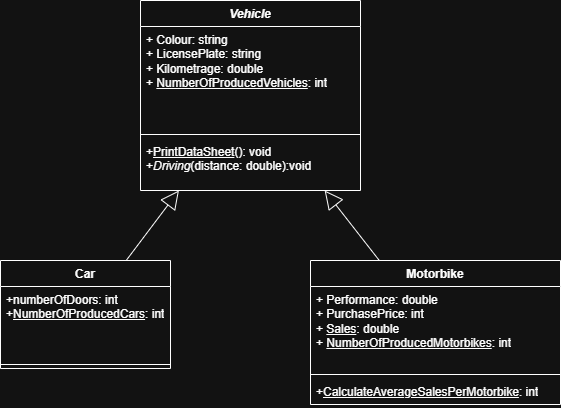

The diagram above was exported from draw.io. Its source (the exported page's mxGraphModel, read from the mxfile embedded in the PNG):
<mxGraphModel dx="1418" dy="906" grid="1" gridSize="10" guides="1" tooltips="1" connect="1" arrows="1" fold="1" page="1" pageScale="1" pageWidth="827" pageHeight="1169" math="0" shadow="0">
  <root>
    <mxCell id="0" />
    <mxCell id="1" parent="0" />
    <mxCell id="ox6SdG1qp59_TgVcmAef-1" value="Car" style="swimlane;fontStyle=1;align=center;verticalAlign=top;childLayout=stackLayout;horizontal=1;startSize=26;horizontalStack=0;resizeParent=1;resizeParentMax=0;resizeLast=0;collapsible=1;marginBottom=0;whiteSpace=wrap;html=1;" parent="1" vertex="1">
      <mxGeometry x="140" y="420" width="170" height="108" as="geometry" />
    </mxCell>
    <mxCell id="ox6SdG1qp59_TgVcmAef-2" value="+numberOfDoors: int&lt;div&gt;+&lt;u&gt;NumberOfProducedCars&lt;/u&gt;: int&lt;/div&gt;" style="text;strokeColor=none;fillColor=none;align=left;verticalAlign=top;spacingLeft=4;spacingRight=4;overflow=hidden;rotatable=0;points=[[0,0.5],[1,0.5]];portConstraint=eastwest;whiteSpace=wrap;html=1;" parent="ox6SdG1qp59_TgVcmAef-1" vertex="1">
      <mxGeometry y="26" width="170" height="74" as="geometry" />
    </mxCell>
    <mxCell id="ox6SdG1qp59_TgVcmAef-3" value="" style="line;strokeWidth=1;fillColor=none;align=left;verticalAlign=middle;spacingTop=-1;spacingLeft=3;spacingRight=3;rotatable=0;labelPosition=right;points=[];portConstraint=eastwest;strokeColor=inherit;" parent="ox6SdG1qp59_TgVcmAef-1" vertex="1">
      <mxGeometry y="100" width="170" height="8" as="geometry" />
    </mxCell>
    <mxCell id="ox6SdG1qp59_TgVcmAef-6" value="Motorbike" style="swimlane;fontStyle=1;align=center;verticalAlign=top;childLayout=stackLayout;horizontal=1;startSize=26;horizontalStack=0;resizeParent=1;resizeParentMax=0;resizeLast=0;collapsible=1;marginBottom=0;whiteSpace=wrap;html=1;" parent="1" vertex="1">
      <mxGeometry x="450" y="420" width="250" height="144" as="geometry" />
    </mxCell>
    <mxCell id="ox6SdG1qp59_TgVcmAef-7" value="+ Performance: double&lt;div&gt;+ PurchasePrice: int&lt;/div&gt;&lt;div&gt;+ &lt;u&gt;Sales&lt;/u&gt;: double&lt;/div&gt;&lt;div&gt;+ &lt;u&gt;NumberOfProducedMotorbikes&lt;/u&gt;: int&lt;/div&gt;&lt;div&gt;&lt;br&gt;&lt;/div&gt;" style="text;strokeColor=none;fillColor=none;align=left;verticalAlign=top;spacingLeft=4;spacingRight=4;overflow=hidden;rotatable=0;points=[[0,0.5],[1,0.5]];portConstraint=eastwest;whiteSpace=wrap;html=1;" parent="ox6SdG1qp59_TgVcmAef-6" vertex="1">
      <mxGeometry y="26" width="250" height="84" as="geometry" />
    </mxCell>
    <mxCell id="ox6SdG1qp59_TgVcmAef-8" value="" style="line;strokeWidth=1;fillColor=none;align=left;verticalAlign=middle;spacingTop=-1;spacingLeft=3;spacingRight=3;rotatable=0;labelPosition=right;points=[];portConstraint=eastwest;strokeColor=inherit;" parent="ox6SdG1qp59_TgVcmAef-6" vertex="1">
      <mxGeometry y="110" width="250" height="8" as="geometry" />
    </mxCell>
    <mxCell id="ox6SdG1qp59_TgVcmAef-9" value="+&lt;u&gt;CalculateAverageSalesPerMotorbike&lt;/u&gt;: int" style="text;strokeColor=none;fillColor=none;align=left;verticalAlign=top;spacingLeft=4;spacingRight=4;overflow=hidden;rotatable=0;points=[[0,0.5],[1,0.5]];portConstraint=eastwest;whiteSpace=wrap;html=1;" parent="ox6SdG1qp59_TgVcmAef-6" vertex="1">
      <mxGeometry y="118" width="250" height="26" as="geometry" />
    </mxCell>
    <mxCell id="ox6SdG1qp59_TgVcmAef-10" value="&lt;i&gt;Vehicle&lt;/i&gt;" style="swimlane;fontStyle=1;align=center;verticalAlign=top;childLayout=stackLayout;horizontal=1;startSize=26;horizontalStack=0;resizeParent=1;resizeParentMax=0;resizeLast=0;collapsible=1;marginBottom=0;whiteSpace=wrap;html=1;" parent="1" vertex="1">
      <mxGeometry x="280" y="160" width="220" height="190" as="geometry" />
    </mxCell>
    <mxCell id="ox6SdG1qp59_TgVcmAef-11" value="+ Colour: string&lt;div&gt;+ LicensePlate: string&lt;/div&gt;&lt;div&gt;+ Kilometrage: double&lt;/div&gt;&lt;div&gt;+ &lt;u&gt;NumberOfProducedVehicles&lt;/u&gt;: int&lt;/div&gt;&lt;div&gt;&lt;br&gt;&lt;/div&gt;" style="text;strokeColor=none;fillColor=none;align=left;verticalAlign=top;spacingLeft=4;spacingRight=4;overflow=hidden;rotatable=0;points=[[0,0.5],[1,0.5]];portConstraint=eastwest;whiteSpace=wrap;html=1;" parent="ox6SdG1qp59_TgVcmAef-10" vertex="1">
      <mxGeometry y="26" width="220" height="104" as="geometry" />
    </mxCell>
    <mxCell id="ox6SdG1qp59_TgVcmAef-12" value="" style="line;strokeWidth=1;fillColor=none;align=left;verticalAlign=middle;spacingTop=-1;spacingLeft=3;spacingRight=3;rotatable=0;labelPosition=right;points=[];portConstraint=eastwest;strokeColor=inherit;" parent="ox6SdG1qp59_TgVcmAef-10" vertex="1">
      <mxGeometry y="130" width="220" height="8" as="geometry" />
    </mxCell>
    <mxCell id="ox6SdG1qp59_TgVcmAef-13" value="+&lt;u&gt;PrintDataSheet&lt;/u&gt;(): void&lt;div&gt;+&lt;i&gt;Driving&lt;/i&gt;(distance: double):void&lt;/div&gt;" style="text;strokeColor=none;fillColor=none;align=left;verticalAlign=top;spacingLeft=4;spacingRight=4;overflow=hidden;rotatable=0;points=[[0,0.5],[1,0.5]];portConstraint=eastwest;whiteSpace=wrap;html=1;" parent="ox6SdG1qp59_TgVcmAef-10" vertex="1">
      <mxGeometry y="138" width="220" height="52" as="geometry" />
    </mxCell>
    <mxCell id="ox6SdG1qp59_TgVcmAef-15" value="" style="endArrow=block;endSize=16;endFill=0;html=1;rounded=0;" parent="1" source="ox6SdG1qp59_TgVcmAef-1" target="ox6SdG1qp59_TgVcmAef-10" edge="1">
      <mxGeometry width="160" relative="1" as="geometry">
        <mxPoint x="170" y="370" as="sourcePoint" />
        <mxPoint x="330" y="370" as="targetPoint" />
      </mxGeometry>
    </mxCell>
    <mxCell id="ox6SdG1qp59_TgVcmAef-17" value="" style="endArrow=block;endSize=16;endFill=0;html=1;rounded=0;" parent="1" source="ox6SdG1qp59_TgVcmAef-6" target="ox6SdG1qp59_TgVcmAef-10" edge="1">
      <mxGeometry width="160" relative="1" as="geometry">
        <mxPoint x="500" y="370" as="sourcePoint" />
        <mxPoint x="660" y="370" as="targetPoint" />
      </mxGeometry>
    </mxCell>
  </root>
</mxGraphModel>